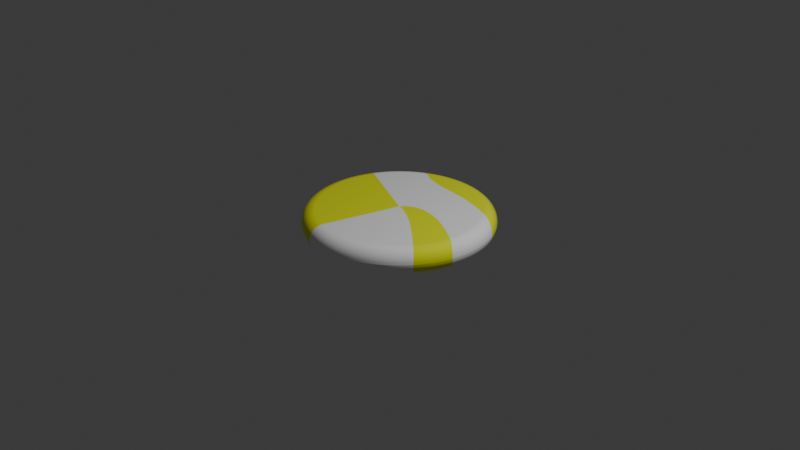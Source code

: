 # Source: Lollipop.blend  (saved by Blender 4.2.66; exported with 4.5.12 LTS)
import bpy
from mathutils import Matrix  # noqa: F401  (used for matrix-valued properties, if any)

bpy.ops.wm.read_factory_settings(use_empty=True)
scene = bpy.context.scene
scene.name = 'Scene'

# ---- collections
col_collection = bpy.data.collections.new('Collection'); scene.collection.children.link(col_collection)

# ---- materials (node trees are filled in below, after node groups)
mat_lollipop = bpy.data.materials.new('Lollipop')
mat_lollipop.diffuse_color = (0.7759, 0.7936, 0.8016, 1.0)

# ---- material node trees
mat_lollipop.use_nodes = True; mat_lollipop.node_tree.nodes.clear()
_N = mat_lollipop.node_tree.nodes; _L = mat_lollipop.node_tree.links
n0 = _N.new('ShaderNodeBsdfPrincipled'); n0.name = 'Principled BSDF'; n0.location = (22, 300)
n0.inputs[2].default_value = 0.0
n1 = _N.new('ShaderNodeOutputMaterial'); n1.name = 'Material Output'; n1.location = (312, 300)
n2 = _N.new('ShaderNodeTexGradient'); n2.name = 'Gradient Texture'; n2.location = (-881, 244)
n2.gradient_type = 'RADIAL'
n3 = _N.new('ShaderNodeValToRGB'); n3.name = 'Color Ramp'; n3.location = (-258, 256)
n3.color_ramp.interpolation = 'CONSTANT'
while len(n3.color_ramp.elements) > 1: n3.color_ramp.elements.remove(n3.color_ramp.elements[-1])
n3.color_ramp.elements[0].position = 0.0; n3.color_ramp.elements[0].color = (0.918, 1.0, 0.0, 1.0)
_e = n3.color_ramp.elements.new(0.447); _e.color = (1.0, 1.0, 1.0, 1.0)
n4 = _N.new('ShaderNodeMapping'); n4.name = 'Mapping'; n4.location = (-1102, 245)
n5 = _N.new('ShaderNodeTexCoord'); n5.name = 'Texture Coordinate'; n5.location = (-1353, 234)
n6 = _N.new('ShaderNodeMath'); n6.name = 'Math'; n6.location = (-488, 205)
n6.operation = 'FRACT'
n7 = _N.new('ShaderNodeMath'); n7.name = 'Math.001'; n7.location = (-688, 224)
n7.operation = 'MULTIPLY'
n7.inputs[1].default_value = 2.15
n8 = _N.new('ShaderNodeTexGradient'); n8.name = 'Gradient Texture.001'; n8.location = (-1034, -130)
n8.gradient_type = 'DIAGONAL'
n9 = _N.new('ShaderNodeMapping'); n9.name = 'Mapping.001'; n9.location = (-1255, -130)
n10 = _N.new('ShaderNodeCombineXYZ'); n10.name = 'Combine XYZ'; n10.location = (-654, -156)
n11 = _N.new('ShaderNodeMath'); n11.name = 'Math.002'; n11.location = (-841, -173)
n11.operation = 'MULTIPLY'
n11.inputs[1].default_value = 3.5
_L.new(n0.outputs[0], n1.inputs[0])
_L.new(n3.outputs[0], n0.inputs[0])
_L.new(n6.outputs[0], n3.inputs[0])
_L.new(n4.outputs[0], n2.inputs[0])
_L.new(n5.outputs[3], n4.inputs[0])
_L.new(n7.outputs[0], n6.inputs[0])
_L.new(n2.outputs[0], n7.inputs[0])
_L.new(n9.outputs[0], n8.inputs[0])
_L.new(n5.outputs[3], n9.inputs[0])
_L.new(n11.outputs[0], n10.inputs[2])
_L.new(n10.outputs[0], n4.inputs[2])
_L.new(n8.outputs[0], n11.inputs[0])
n1.is_active_output = True

# ---- world
world_world = bpy.data.worlds.new('World'); scene.world = world_world
world_world.use_nodes = True; world_world.node_tree.nodes.clear()
_N = world_world.node_tree.nodes; _L = world_world.node_tree.links
n0 = _N.new('ShaderNodeOutputWorld'); n0.name = 'World Output'; n0.location = (300, 300)
n1 = _N.new('ShaderNodeBackground'); n1.name = 'Background'; n1.location = (10, 300)
n1.inputs[0].default_value = (0.05088, 0.05088, 0.05088, 1.0)
_L.new(n1.outputs[0], n0.inputs[0])
n0.is_active_output = True
world_world.color = (0.05088, 0.05088, 0.05088)
world_world.sun_shadow_jitter_overblur = 0.0

# ---- cameras
cam_camera = bpy.data.cameras.new('Camera')
cam_camera.clip_end = 100.0
cam_camera.ortho_scale = 7.314

# ---- lights
light_light = bpy.data.lights.new('Light', 'POINT')
light_light.energy = 1000.0
light_light.shadow_soft_size = 0.1

# ---- meshes
me_cylinder = bpy.data.meshes.new('Cylinder')
me_cylinder.from_pydata([(0.0, 1.0, 0.1379), (0.0, 1.0, -0.1379), (0.1951, 0.9808, 0.1379), (0.1951, 0.9808, -0.1379), (0.3827, 0.9239, 0.1379), (0.3827, 0.9239, -0.1379), (0.5556, 0.8315, 0.1379), (0.5556, 0.8315, -0.1379), (0.7071, 0.7071, 0.1379), (0.7071, 0.7071, -0.1379), (0.8315, 0.5556, 0.1379), (0.8315, 0.5556, -0.1379), (0.9239, 0.3827, 0.1379), (0.9239, 0.3827, -0.1379), (0.9808, 0.1951, 0.1379), (0.9808, 0.1951, -0.1379), (1.0, 0.0, 0.1379), (1.0, 0.0, -0.1379), (0.9808, -0.1951, 0.1379), (0.9808, -0.1951, -0.1379), (0.9239, -0.3827, 0.1379), (0.9239, -0.3827, -0.1379), (0.8315, -0.5556, 0.1379), (0.8315, -0.5556, -0.1379), (0.7071, -0.7071, 0.1379), (0.7071, -0.7071, -0.1379), (0.5556, -0.8315, 0.1379), (0.5556, -0.8315, -0.1379), (0.3827, -0.9239, 0.1379), (0.3827, -0.9239, -0.1379), (0.1951, -0.9808, 0.1379), (0.1951, -0.9808, -0.1379), (0.0, -1.0, 0.1379), (0.0, -1.0, -0.1379), (-0.1951, -0.9808, 0.1379), (-0.1951, -0.9808, -0.1379), (-0.3827, -0.9239, 0.1379), (-0.3827, -0.9239, -0.1379), (-0.5556, -0.8315, 0.1379), (-0.5556, -0.8315, -0.1379), (-0.7071, -0.7071, 0.1379), (-0.7071, -0.7071, -0.1379), (-0.8315, -0.5556, 0.1379), (-0.8315, -0.5556, -0.1379), (-0.9239, -0.3827, 0.1379), (-0.9239, -0.3827, -0.1379), (-0.9808, -0.1951, 0.1379), (-0.9808, -0.1951, -0.1379), (-1.0, 0.0, 0.1379), (-1.0, 0.0, -0.1379), (-0.9808, 0.1951, 0.1379), (-0.9808, 0.1951, -0.1379), (-0.9239, 0.3827, 0.1379), (-0.9239, 0.3827, -0.1379), (-0.8315, 0.5556, 0.1379), (-0.8315, 0.5556, -0.1379), (-0.7071, 0.7071, 0.1379), (-0.7071, 0.7071, -0.1379), (-0.5556, 0.8315, 0.1379), (-0.5556, 0.8315, -0.1379), (-0.3827, 0.9239, 0.1379), (-0.3827, 0.9239, -0.1379), (-0.1951, 0.9808, 0.1379), (-0.1951, 0.9808, -0.1379)], [], [(0, 1, 3, 2), (2, 3, 5, 4), (4, 5, 7, 6), (6, 7, 9, 8), (8, 9, 11, 10), (10, 11, 13, 12), (12, 13, 15, 14), (14, 15, 17, 16), (16, 17, 19, 18), (18, 19, 21, 20), (20, 21, 23, 22), (22, 23, 25, 24), (24, 25, 27, 26), (26, 27, 29, 28), (28, 29, 31, 30), (30, 31, 33, 32), (32, 33, 35, 34), (34, 35, 37, 36), (36, 37, 39, 38), (38, 39, 41, 40), (40, 41, 43, 42), (42, 43, 45, 44), (44, 45, 47, 46), (46, 47, 49, 48), (48, 49, 51, 50), (50, 51, 53, 52), (52, 53, 55, 54), (54, 55, 57, 56), (56, 57, 59, 58), (58, 59, 61, 60), (3, 1, 63, 61, 59, 57, 55, 53, 51, 49, 47, 45, 43, 41, 39, 37, 35, 33, 31, 29, 27, 25, 23, 21, 19, 17, 15, 13, 11, 9, 7, 5), (60, 61, 63, 62), (62, 63, 1, 0), (0, 2, 4, 6, 8, 10, 12, 14, 16, 18, 20, 22, 24, 26, 28, 30, 32, 34, 36, 38, 40, 42, 44, 46, 48, 50, 52, 54, 56, 58, 60, 62)])
_k = {(0, 2): 1.0, (1, 3): 1.0, (2, 4): 1.0, (3, 5): 1.0, (4, 6): 1.0, (5, 7): 1.0, (6, 8): 1.0, (7, 9): 1.0, (8, 10): 1.0, (9, 11): 1.0, (10, 12): 1.0, (11, 13): 1.0, (12, 14): 1.0, (13, 15): 1.0, (14, 16): 1.0, (15, 17): 1.0, (16, 18): 1.0, (17, 19): 1.0, (18, 20): 1.0, (19, 21): 1.0, (20, 22): 1.0, (21, 23): 1.0, (22, 24): 1.0, (23, 25): 1.0, (24, 26): 1.0, (25, 27): 1.0, (26, 28): 1.0, (27, 29): 1.0, (28, 30): 1.0, (29, 31): 1.0, (30, 32): 1.0, (31, 33): 1.0, (32, 34): 1.0, (33, 35): 1.0, (34, 36): 1.0, (35, 37): 1.0, (36, 38): 1.0, (37, 39): 1.0, (38, 40): 1.0, (39, 41): 1.0, (40, 42): 1.0, (41, 43): 1.0, (42, 44): 1.0, (43, 45): 1.0, (44, 46): 1.0, (45, 47): 1.0, (46, 48): 1.0, (47, 49): 1.0, (48, 50): 1.0, (49, 51): 1.0, (50, 52): 1.0, (51, 53): 1.0, (52, 54): 1.0, (53, 55): 1.0, (54, 56): 1.0, (55, 57): 1.0, (56, 58): 1.0, (57, 59): 1.0, (58, 60): 1.0, (59, 61): 1.0, (60, 62): 1.0, (61, 63): 1.0, (0, 62): 1.0, (1, 63): 1.0}
me_cylinder.attributes.new('crease_edge', 'FLOAT', 'EDGE').data.foreach_set('value', [_k.get((min(e.vertices), max(e.vertices)), 0.0) for e in me_cylinder.edges])
_uv = me_cylinder.uv_layers.new(name='UVMap')
_uv.uv.foreach_set('vector', [1.0, 0.5, 1.0, 1.0, 0.9688, 1.0, 0.9688, 0.5, 0.9688, 0.5, 0.9688, 1.0, 0.9375, 1.0, 0.9375, 0.5, 0.9375, 0.5, 0.9375, 1.0, 0.9062, 1.0, 0.9062, 0.5, 0.9062, 0.5, 0.9062, 1.0, 0.875, 1.0, 0.875, 0.5, 0.875, 0.5, 0.875, 1.0, 0.8438, 1.0, 0.8438, 0.5, 0.8438, 0.5, 0.8438, 1.0, 0.8125, 1.0, 0.8125, 0.5, 0.8125, 0.5, 0.8125, 1.0, 0.7812, 1.0, 0.7812, 0.5, 0.7812, 0.5, 0.7812, 1.0, 0.75, 1.0, 0.75, 0.5, 0.75, 0.5, 0.75, 1.0, 0.7188, 1.0, 0.7188, 0.5, 0.7188, 0.5, 0.7188, 1.0, 0.6875, 1.0, 0.6875, 0.5, 0.6875, 0.5, 0.6875, 1.0, 0.6562, 1.0, 0.6562, 0.5, 0.6562, 0.5, 0.6562, 1.0, 0.625, 1.0, 0.625, 0.5, 0.625, 0.5, 0.625, 1.0, 0.5938, 1.0, 0.5938, 0.5, 0.5938, 0.5, 0.5938, 1.0, 0.5625, 1.0, 0.5625, 0.5, 0.5625, 0.5, 0.5625, 1.0, 0.5312, 1.0, 0.5312, 0.5, 0.5312, 0.5, 0.5312, 1.0, 0.5, 1.0, 0.5, 0.5, 0.5, 0.5, 0.5, 1.0, 0.4688, 1.0, 0.4688, 0.5, 0.4688, 0.5, 0.4688, 1.0, 0.4375, 1.0, 0.4375, 0.5, 0.4375, 0.5, 0.4375, 1.0, 0.4062, 1.0, 0.4062, 0.5, 0.4062, 0.5, 0.4062, 1.0, 0.375, 1.0, 0.375, 0.5, 0.375, 0.5, 0.375, 1.0, 0.3438, 1.0, 0.3438, 0.5, 0.3438, 0.5, 0.3438, 1.0, 0.3125, 1.0, 0.3125, 0.5, 0.3125, 0.5, 0.3125, 1.0, 0.2812, 1.0, 0.2812, 0.5, 0.2812, 0.5, 0.2812, 1.0, 0.25, 1.0, 0.25, 0.5, 0.25, 0.5, 0.25, 1.0, 0.2188, 1.0, 0.2188, 0.5, 0.2188, 0.5, 0.2188, 1.0, 0.1875, 1.0, 0.1875, 0.5, 0.1875, 0.5, 0.1875, 1.0, 0.1562, 1.0, 0.1562, 0.5, 0.1562, 0.5, 0.1562, 1.0, 0.125, 1.0, 0.125, 0.5, 0.125, 0.5, 0.125, 1.0, 0.09375, 1.0, 0.09375, 0.5, 0.09375, 0.5, 0.09375, 1.0, 0.0625, 1.0, 0.0625, 0.5, 0.2968, 0.4854, 0.25, 0.49, 0.2032, 0.4854, 0.1582, 0.4717, 0.1167, 0.4496, 0.08029, 0.4197, 0.05045, 0.3833, 0.02827, 0.3418, 0.01461, 0.2968, 0.01, 0.25, 0.01461, 0.2032, 0.02827, 0.1582, 0.05045, 0.1167, 0.08029, 0.08029, 0.1167, 0.05045, 0.1582, 0.02827, 0.2032, 0.01461, 0.25, 0.01, 0.2968, 0.01461, 0.3418, 0.02827, 0.3833, 0.05045, 0.4197, 0.08029, 0.4496, 0.1167, 0.4717, 0.1582, 0.4854, 0.2032, 0.49, 0.25, 0.4854, 0.2968, 0.4717, 0.3418, 0.4496, 0.3833, 0.4197, 0.4197, 0.3833, 0.4496, 0.3418, 0.4717, 0.0625, 0.5, 0.0625, 1.0, 0.03125, 1.0, 0.03125, 0.5, 0.03125, 0.5, 0.03125, 1.0, 0.0, 1.0, 0.0, 0.5, 0.75, 0.49, 0.7968, 0.4854, 0.8418, 0.4717, 0.8833, 0.4496, 0.9197, 0.4197, 0.9496, 0.3833, 0.9717, 0.3418, 0.9854, 0.2968, 0.99, 0.25, 0.9854, 0.2032, 0.9717, 0.1582, 0.9496, 0.1167, 0.9197, 0.08029, 0.8833, 0.05045, 0.8418, 0.02827, 0.7968, 0.01461, 0.75, 0.01, 0.7032, 0.01461, 0.6582, 0.02827, 0.6167, 0.05045, 0.5803, 0.08029, 0.5504, 0.1167, 0.5283, 0.1582, 0.5146, 0.2032, 0.51, 0.25, 0.5146, 0.2968, 0.5283, 0.3418, 0.5504, 0.3833, 0.5803, 0.4197, 0.6167, 0.4496, 0.6582, 0.4717, 0.7032, 0.4854])
me_cylinder.materials.append(mat_lollipop)
me_cylinder.update()

# ---- objects
ob_light = bpy.data.objects.new('Light', light_light)
ob_camera = bpy.data.objects.new('Camera', cam_camera)
ob_cylinder = bpy.data.objects.new('Cylinder', me_cylinder)

# ---- transforms, parenting, visibility, modifiers, constraints
ob_light.location = (4.076, 1.005, 5.904)
ob_light.rotation_euler = (0.6503, 0.05522, 1.866)
ob_light.lock_rotations_4d = False
ob_light.empty_display_type = 'ARROWS'
ob_light.color = (0.0, 0.0, 0.0, 0.0)
ob_light.lineart.crease_threshold = 0.0
ob_camera.location = (7.359, -6.926, 4.958)
ob_camera.rotation_euler = (1.109, 0.0, 0.8149)
ob_camera.lock_rotations_4d = False
ob_camera.empty_display_type = 'ARROWS'
ob_camera.color = (0.0, 0.0, 0.0, 0.0)
ob_camera.display_type = 'WIRE'
ob_camera.lineart.crease_threshold = 0.0
ob_cylinder.location = (0.0, 0.0, 0.0)
_m = ob_cylinder.modifiers.new('Bevel', 'BEVEL')
_m.width = 0.35
_m.width_pct = 0.35
_m.segments = 7
_m = ob_cylinder.modifiers.new('Subdivision', 'SUBSURF')
_m.levels = 3
_m.render_levels = 4

# ---- collection membership
col_collection.objects.link(ob_light)
col_collection.objects.link(ob_camera)
col_collection.objects.link(ob_cylinder)

# ---- scene / render settings (as saved in the file)
scene.camera = ob_camera
scene.frame_start = 1; scene.frame_end = 250; scene.frame_set(1)
scene.render.engine = 'BLENDER_EEVEE_NEXT'
bpy.context.view_layer.update()
